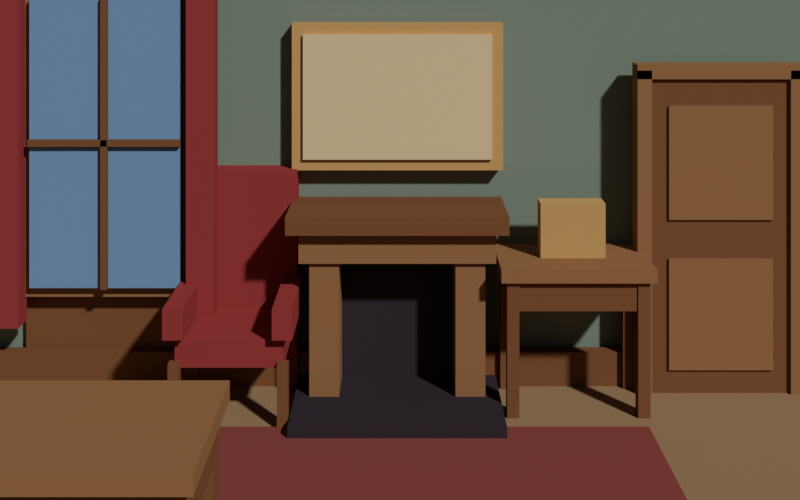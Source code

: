 # Source: 221b-camera.blend  (saved by Blender 4.5.92; exported with 4.5.12 LTS)
import bpy
from mathutils import Matrix  # noqa: F401  (used for matrix-valued properties, if any)

bpy.ops.wm.read_factory_settings(use_empty=True)
scene = bpy.context.scene
scene.name = 'Scene'

# ---- collections
col_collection = bpy.data.collections.new('Collection'); scene.collection.children.link(col_collection)

# ---- materials (node trees are filled in below, after node groups)
mat_wall = bpy.data.materials.new('wall')
mat_wall.diffuse_color = (0.19, 0.24, 0.19, 1.0)
mat_floor = bpy.data.materials.new('floor')
mat_floor.diffuse_color = (0.3, 0.19, 0.1, 1.0)
mat_wood = bpy.data.materials.new('wood')
mat_wood.diffuse_color = (0.19, 0.078, 0.032, 1.0)
mat_trim = bpy.data.materials.new('trim')
mat_trim.diffuse_color = (0.29, 0.14, 0.058, 1.0)
mat_blue = bpy.data.materials.new('blue')
mat_blue.diffuse_color = (0.17, 0.3, 0.48, 1.0)
mat_velvet = bpy.data.materials.new('velvet')
mat_velvet.diffuse_color = (0.29, 0.042, 0.039, 1.0)
mat_dark = bpy.data.materials.new('dark')
mat_dark.diffuse_color = (0.032, 0.024, 0.03, 1.0)
mat_gold = bpy.data.materials.new('gold')
mat_gold.diffuse_color = (0.53, 0.32, 0.12, 1.0)
mat_paper = bpy.data.materials.new('paper')
mat_paper.diffuse_color = (0.64, 0.52, 0.32, 1.0)
mat_rug = bpy.data.materials.new('rug')
mat_rug.diffuse_color = (0.23, 0.054, 0.045, 1.0)
mat_body = bpy.data.materials.new('body')
mat_body.diffuse_color = (0.15, 0.22, 0.32, 1.0)

# ---- material node trees

# ---- world
world_world = bpy.data.worlds.new('World'); scene.world = world_world
world_world.use_nodes = True; world_world.node_tree.nodes.clear()
_N = world_world.node_tree.nodes; _L = world_world.node_tree.links
n0 = _N.new('ShaderNodeOutputWorld'); n0.name = 'World Output'; n0.location = (200, 100)
n1 = _N.new('ShaderNodeBackground'); n1.name = 'Background'; n1.location = (-200, 100)
n1.inputs[0].default_value = (0.05088, 0.05088, 0.05088, 1.0)
_L.new(n1.outputs[0], n0.inputs[0])
n0.is_active_output = True
world_world.color = (0.08, 0.08, 0.08)
world_world.sun_shadow_jitter_overblur = 0.0

# ---- cameras
cam_level_camera___zero_scene_yaw_pitch_roll = bpy.data.cameras.new('Level camera - zero scene yaw pitch roll')
cam_level_camera___zero_scene_yaw_pitch_roll.sensor_fit = 'HORIZONTAL'
cam_level_camera___zero_scene_yaw_pitch_roll.lens = 45.0
cam_level_camera___zero_scene_yaw_pitch_roll.shift_y = -0.375

# ---- meshes
me_cube_001 = bpy.data.meshes.new('Cube.001')
me_cube_001.from_pydata([(-3.0, -0.08, -1.6), (-3.0, -0.08, 1.6), (-3.0, 0.08, -1.6), (-3.0, 0.08, 1.6), (3.0, -0.08, -1.6), (3.0, -0.08, 1.6), (3.0, 0.08, -1.6), (3.0, 0.08, 1.6)], [], [(0, 1, 3, 2), (2, 3, 7, 6), (6, 7, 5, 4), (4, 5, 1, 0), (2, 6, 4, 0), (7, 3, 1, 5)])
_uv = me_cube_001.uv_layers.new(name='UVMap')
_uv.uv.foreach_set('vector', [0.375, 0.0, 0.625, 0.0, 0.625, 0.25, 0.375, 0.25, 0.375, 0.25, 0.625, 0.25, 0.625, 0.5, 0.375, 0.5, 0.375, 0.5, 0.625, 0.5, 0.625, 0.75, 0.375, 0.75, 0.375, 0.75, 0.625, 0.75, 0.625, 1.0, 0.375, 1.0, 0.125, 0.5, 0.375, 0.5, 0.375, 0.75, 0.125, 0.75, 0.625, 0.5, 0.875, 0.5, 0.875, 0.75, 0.625, 0.75])
me_cube_001.materials.append(mat_wall)
me_cube_001.update()
me_cube_002 = bpy.data.meshes.new('Cube.002')
me_cube_002.from_pydata([(-5.0, -5.0, -0.07), (-5.0, -5.0, 0.07), (-5.0, 5.0, -0.07), (-5.0, 5.0, 0.07), (5.0, -5.0, -0.07), (5.0, -5.0, 0.07), (5.0, 5.0, -0.07), (5.0, 5.0, 0.07)], [], [(0, 1, 3, 2), (2, 3, 7, 6), (6, 7, 5, 4), (4, 5, 1, 0), (2, 6, 4, 0), (7, 3, 1, 5)])
_uv = me_cube_002.uv_layers.new(name='UVMap')
_uv.uv.foreach_set('vector', [0.375, 0.0, 0.625, 0.0, 0.625, 0.25, 0.375, 0.25, 0.375, 0.25, 0.625, 0.25, 0.625, 0.5, 0.375, 0.5, 0.375, 0.5, 0.625, 0.5, 0.625, 0.75, 0.375, 0.75, 0.375, 0.75, 0.625, 0.75, 0.625, 1.0, 0.375, 1.0, 0.125, 0.5, 0.375, 0.5, 0.375, 0.75, 0.125, 0.75, 0.625, 0.5, 0.875, 0.5, 0.875, 0.75, 0.625, 0.75])
me_cube_002.materials.append(mat_floor)
me_cube_002.update()
me_cube_003 = bpy.data.meshes.new('Cube.003')
me_cube_003.from_pydata([(-3.0, -0.045, -0.12), (-3.0, -0.045, 0.12), (-3.0, 0.045, -0.12), (-3.0, 0.045, 0.12), (3.0, -0.045, -0.12), (3.0, -0.045, 0.12), (3.0, 0.045, -0.12), (3.0, 0.045, 0.12)], [], [(0, 1, 3, 2), (2, 3, 7, 6), (6, 7, 5, 4), (4, 5, 1, 0), (2, 6, 4, 0), (7, 3, 1, 5)])
_uv = me_cube_003.uv_layers.new(name='UVMap')
_uv.uv.foreach_set('vector', [0.375, 0.0, 0.625, 0.0, 0.625, 0.25, 0.375, 0.25, 0.375, 0.25, 0.625, 0.25, 0.625, 0.5, 0.375, 0.5, 0.375, 0.5, 0.625, 0.5, 0.625, 0.75, 0.375, 0.75, 0.375, 0.75, 0.625, 0.75, 0.625, 1.0, 0.375, 1.0, 0.125, 0.5, 0.375, 0.5, 0.375, 0.75, 0.125, 0.75, 0.625, 0.5, 0.875, 0.5, 0.875, 0.75, 0.625, 0.75])
me_cube_003.materials.append(mat_wood)
me_cube_003.update()
me_cube_004 = bpy.data.meshes.new('Cube.004')
me_cube_004.from_pydata([(-3.0, -0.05, -0.03), (-3.0, -0.05, 0.03), (-3.0, 0.05, -0.03), (-3.0, 0.05, 0.03), (3.0, -0.05, -0.03), (3.0, -0.05, 0.03), (3.0, 0.05, -0.03), (3.0, 0.05, 0.03)], [], [(0, 1, 3, 2), (2, 3, 7, 6), (6, 7, 5, 4), (4, 5, 1, 0), (2, 6, 4, 0), (7, 3, 1, 5)])
_uv = me_cube_004.uv_layers.new(name='UVMap')
_uv.uv.foreach_set('vector', [0.375, 0.0, 0.625, 0.0, 0.625, 0.25, 0.375, 0.25, 0.375, 0.25, 0.625, 0.25, 0.625, 0.5, 0.375, 0.5, 0.375, 0.5, 0.625, 0.5, 0.625, 0.75, 0.375, 0.75, 0.375, 0.75, 0.625, 0.75, 0.625, 1.0, 0.375, 1.0, 0.125, 0.5, 0.375, 0.5, 0.375, 0.75, 0.125, 0.75, 0.625, 0.5, 0.875, 0.5, 0.875, 0.75, 0.625, 0.75])
me_cube_004.materials.append(mat_trim)
me_cube_004.update()
me_cube_005 = bpy.data.meshes.new('Cube.005')
me_cube_005.from_pydata([(-0.605, -0.08, -1.09), (-0.605, -0.08, 1.09), (-0.605, 0.08, -1.09), (-0.605, 0.08, 1.09), (0.605, -0.08, -1.09), (0.605, -0.08, 1.09), (0.605, 0.08, -1.09), (0.605, 0.08, 1.09)], [], [(0, 1, 3, 2), (2, 3, 7, 6), (6, 7, 5, 4), (4, 5, 1, 0), (2, 6, 4, 0), (7, 3, 1, 5)])
_uv = me_cube_005.uv_layers.new(name='UVMap')
_uv.uv.foreach_set('vector', [0.375, 0.0, 0.625, 0.0, 0.625, 0.25, 0.375, 0.25, 0.375, 0.25, 0.625, 0.25, 0.625, 0.5, 0.375, 0.5, 0.375, 0.5, 0.625, 0.5, 0.625, 0.75, 0.375, 0.75, 0.375, 0.75, 0.625, 0.75, 0.625, 1.0, 0.375, 1.0, 0.125, 0.5, 0.375, 0.5, 0.375, 0.75, 0.125, 0.75, 0.625, 0.5, 0.875, 0.5, 0.875, 0.75, 0.625, 0.75])
me_cube_005.materials.append(mat_trim)
me_cube_005.update()
me_cube_006 = bpy.data.meshes.new('Cube.006')
me_cube_006.from_pydata([(-0.525, -0.03, -1.01), (-0.525, -0.03, 1.01), (-0.525, 0.03, -1.01), (-0.525, 0.03, 1.01), (0.525, -0.03, -1.01), (0.525, -0.03, 1.01), (0.525, 0.03, -1.01), (0.525, 0.03, 1.01)], [], [(0, 1, 3, 2), (2, 3, 7, 6), (6, 7, 5, 4), (4, 5, 1, 0), (2, 6, 4, 0), (7, 3, 1, 5)])
_uv = me_cube_006.uv_layers.new(name='UVMap')
_uv.uv.foreach_set('vector', [0.375, 0.0, 0.625, 0.0, 0.625, 0.25, 0.375, 0.25, 0.375, 0.25, 0.625, 0.25, 0.625, 0.5, 0.375, 0.5, 0.375, 0.5, 0.625, 0.5, 0.625, 0.75, 0.375, 0.75, 0.375, 0.75, 0.625, 0.75, 0.625, 1.0, 0.375, 1.0, 0.125, 0.5, 0.375, 0.5, 0.375, 0.75, 0.125, 0.75, 0.625, 0.5, 0.875, 0.5, 0.875, 0.75, 0.625, 0.75])
me_cube_006.materials.append(mat_blue)
me_cube_006.update()
me_cube_007 = bpy.data.meshes.new('Cube.007')
me_cube_007.from_pydata([(-0.0225, -0.0175, -1.01), (-0.0225, -0.0175, 1.01), (-0.0225, 0.0175, -1.01), (-0.0225, 0.0175, 1.01), (0.0225, -0.0175, -1.01), (0.0225, -0.0175, 1.01), (0.0225, 0.0175, -1.01), (0.0225, 0.0175, 1.01)], [], [(0, 1, 3, 2), (2, 3, 7, 6), (6, 7, 5, 4), (4, 5, 1, 0), (2, 6, 4, 0), (7, 3, 1, 5)])
_uv = me_cube_007.uv_layers.new(name='UVMap')
_uv.uv.foreach_set('vector', [0.375, 0.0, 0.625, 0.0, 0.625, 0.25, 0.375, 0.25, 0.375, 0.25, 0.625, 0.25, 0.625, 0.5, 0.375, 0.5, 0.375, 0.5, 0.625, 0.5, 0.625, 0.75, 0.375, 0.75, 0.375, 0.75, 0.625, 0.75, 0.625, 1.0, 0.375, 1.0, 0.125, 0.5, 0.375, 0.5, 0.375, 0.75, 0.125, 0.75, 0.625, 0.5, 0.875, 0.5, 0.875, 0.75, 0.625, 0.75])
me_cube_007.materials.append(mat_wood)
me_cube_007.update()
me_cube_008 = bpy.data.meshes.new('Cube.008')
me_cube_008.from_pydata([(-0.525, -0.0175, -0.0225), (-0.525, -0.0175, 0.0225), (-0.525, 0.0175, -0.0225), (-0.525, 0.0175, 0.0225), (0.525, -0.0175, -0.0225), (0.525, -0.0175, 0.0225), (0.525, 0.0175, -0.0225), (0.525, 0.0175, 0.0225)], [], [(0, 1, 3, 2), (2, 3, 7, 6), (6, 7, 5, 4), (4, 5, 1, 0), (2, 6, 4, 0), (7, 3, 1, 5)])
_uv = me_cube_008.uv_layers.new(name='UVMap')
_uv.uv.foreach_set('vector', [0.375, 0.0, 0.625, 0.0, 0.625, 0.25, 0.375, 0.25, 0.375, 0.25, 0.625, 0.25, 0.625, 0.5, 0.375, 0.5, 0.375, 0.5, 0.625, 0.5, 0.625, 0.75, 0.375, 0.75, 0.375, 0.75, 0.625, 0.75, 0.625, 1.0, 0.375, 1.0, 0.125, 0.5, 0.375, 0.5, 0.375, 0.75, 0.125, 0.75, 0.625, 0.5, 0.875, 0.5, 0.875, 0.75, 0.625, 0.75])
me_cube_008.materials.append(mat_wood)
me_cube_008.update()
me_cube_009 = bpy.data.meshes.new('Cube.009')
me_cube_009.from_pydata([(-0.095, -0.08, -1.225), (-0.095, -0.08, 1.225), (-0.095, 0.08, -1.225), (-0.095, 0.08, 1.225), (0.095, -0.08, -1.225), (0.095, -0.08, 1.225), (0.095, 0.08, -1.225), (0.095, 0.08, 1.225)], [], [(0, 1, 3, 2), (2, 3, 7, 6), (6, 7, 5, 4), (4, 5, 1, 0), (2, 6, 4, 0), (7, 3, 1, 5)])
_uv = me_cube_009.uv_layers.new(name='UVMap')
_uv.uv.foreach_set('vector', [0.375, 0.0, 0.625, 0.0, 0.625, 0.25, 0.375, 0.25, 0.375, 0.25, 0.625, 0.25, 0.625, 0.5, 0.375, 0.5, 0.375, 0.5, 0.625, 0.5, 0.625, 0.75, 0.375, 0.75, 0.375, 0.75, 0.625, 0.75, 0.625, 1.0, 0.375, 1.0, 0.125, 0.5, 0.375, 0.5, 0.375, 0.75, 0.125, 0.75, 0.625, 0.5, 0.875, 0.5, 0.875, 0.75, 0.625, 0.75])
me_cube_009.materials.append(mat_velvet)
me_cube_009.update()
me_cube_010 = bpy.data.meshes.new('Cube.010')
me_cube_010.from_pydata([(-0.095, -0.08, -1.225), (-0.095, -0.08, 1.225), (-0.095, 0.08, -1.225), (-0.095, 0.08, 1.225), (0.095, -0.08, -1.225), (0.095, -0.08, 1.225), (0.095, 0.08, -1.225), (0.095, 0.08, 1.225)], [], [(0, 1, 3, 2), (2, 3, 7, 6), (6, 7, 5, 4), (4, 5, 1, 0), (2, 6, 4, 0), (7, 3, 1, 5)])
_uv = me_cube_010.uv_layers.new(name='UVMap')
_uv.uv.foreach_set('vector', [0.375, 0.0, 0.625, 0.0, 0.625, 0.25, 0.375, 0.25, 0.375, 0.25, 0.625, 0.25, 0.625, 0.5, 0.375, 0.5, 0.375, 0.5, 0.625, 0.5, 0.625, 0.75, 0.375, 0.75, 0.375, 0.75, 0.625, 0.75, 0.625, 1.0, 0.375, 1.0, 0.125, 0.5, 0.375, 0.5, 0.375, 0.75, 0.125, 0.75, 0.625, 0.5, 0.875, 0.5, 0.875, 0.75, 0.625, 0.75])
me_cube_010.materials.append(mat_velvet)
me_cube_010.update()
me_cube_011 = bpy.data.meshes.new('Cube.011')
me_cube_011.from_pydata([(-0.595, -0.175, -0.34), (-0.595, -0.175, 0.34), (-0.595, 0.175, -0.34), (-0.595, 0.175, 0.34), (0.595, -0.175, -0.34), (0.595, -0.175, 0.34), (0.595, 0.175, -0.34), (0.595, 0.175, 0.34)], [], [(0, 1, 3, 2), (2, 3, 7, 6), (6, 7, 5, 4), (4, 5, 1, 0), (2, 6, 4, 0), (7, 3, 1, 5)])
_uv = me_cube_011.uv_layers.new(name='UVMap')
_uv.uv.foreach_set('vector', [0.375, 0.0, 0.625, 0.0, 0.625, 0.25, 0.375, 0.25, 0.375, 0.25, 0.625, 0.25, 0.625, 0.5, 0.375, 0.5, 0.375, 0.5, 0.625, 0.5, 0.625, 0.75, 0.375, 0.75, 0.375, 0.75, 0.625, 0.75, 0.625, 1.0, 0.375, 1.0, 0.125, 0.5, 0.375, 0.5, 0.375, 0.75, 0.125, 0.75, 0.625, 0.5, 0.875, 0.5, 0.875, 0.75, 0.625, 0.75])
me_cube_011.materials.append(mat_wood)
me_cube_011.update()
me_cube_012 = bpy.data.meshes.new('Cube.012')
me_cube_012.from_pydata([(-0.1, -0.2, -0.52), (-0.1, -0.2, 0.52), (-0.1, 0.2, -0.52), (-0.1, 0.2, 0.52), (0.1, -0.2, -0.52), (0.1, -0.2, 0.52), (0.1, 0.2, -0.52), (0.1, 0.2, 0.52)], [], [(0, 1, 3, 2), (2, 3, 7, 6), (6, 7, 5, 4), (4, 5, 1, 0), (2, 6, 4, 0), (7, 3, 1, 5)])
_uv = me_cube_012.uv_layers.new(name='UVMap')
_uv.uv.foreach_set('vector', [0.375, 0.0, 0.625, 0.0, 0.625, 0.25, 0.375, 0.25, 0.375, 0.25, 0.625, 0.25, 0.625, 0.5, 0.375, 0.5, 0.375, 0.5, 0.625, 0.5, 0.625, 0.75, 0.375, 0.75, 0.375, 0.75, 0.625, 0.75, 0.625, 1.0, 0.375, 1.0, 0.125, 0.5, 0.375, 0.5, 0.375, 0.75, 0.125, 0.75, 0.625, 0.5, 0.875, 0.5, 0.875, 0.75, 0.625, 0.75])
me_cube_012.materials.append(mat_trim)
me_cube_012.update()
me_cube_013 = bpy.data.meshes.new('Cube.013')
me_cube_013.from_pydata([(-0.1, -0.2, -0.52), (-0.1, -0.2, 0.52), (-0.1, 0.2, -0.52), (-0.1, 0.2, 0.52), (0.1, -0.2, -0.52), (0.1, -0.2, 0.52), (0.1, 0.2, -0.52), (0.1, 0.2, 0.52)], [], [(0, 1, 3, 2), (2, 3, 7, 6), (6, 7, 5, 4), (4, 5, 1, 0), (2, 6, 4, 0), (7, 3, 1, 5)])
_uv = me_cube_013.uv_layers.new(name='UVMap')
_uv.uv.foreach_set('vector', [0.375, 0.0, 0.625, 0.0, 0.625, 0.25, 0.375, 0.25, 0.375, 0.25, 0.625, 0.25, 0.625, 0.5, 0.375, 0.5, 0.375, 0.5, 0.625, 0.5, 0.625, 0.75, 0.375, 0.75, 0.375, 0.75, 0.625, 0.75, 0.625, 1.0, 0.375, 1.0, 0.125, 0.5, 0.375, 0.5, 0.375, 0.75, 0.125, 0.75, 0.625, 0.5, 0.875, 0.5, 0.875, 0.75, 0.625, 0.75])
me_cube_013.materials.append(mat_trim)
me_cube_013.update()
me_cube_014 = bpy.data.meshes.new('Cube.014')
me_cube_014.from_pydata([(-0.66, -0.23, -0.1), (-0.66, -0.23, 0.1), (-0.66, 0.23, -0.1), (-0.66, 0.23, 0.1), (0.66, -0.23, -0.1), (0.66, -0.23, 0.1), (0.66, 0.23, -0.1), (0.66, 0.23, 0.1)], [], [(0, 1, 3, 2), (2, 3, 7, 6), (6, 7, 5, 4), (4, 5, 1, 0), (2, 6, 4, 0), (7, 3, 1, 5)])
_uv = me_cube_014.uv_layers.new(name='UVMap')
_uv.uv.foreach_set('vector', [0.375, 0.0, 0.625, 0.0, 0.625, 0.25, 0.375, 0.25, 0.375, 0.25, 0.625, 0.25, 0.625, 0.5, 0.375, 0.5, 0.375, 0.5, 0.625, 0.5, 0.625, 0.75, 0.375, 0.75, 0.375, 0.75, 0.625, 0.75, 0.625, 1.0, 0.375, 1.0, 0.125, 0.5, 0.375, 0.5, 0.375, 0.75, 0.125, 0.75, 0.625, 0.5, 0.875, 0.5, 0.875, 0.75, 0.625, 0.75])
me_cube_014.materials.append(mat_trim)
me_cube_014.update()
me_cube_015 = bpy.data.meshes.new('Cube.015')
me_cube_015.from_pydata([(-0.74, -0.28, -0.06), (-0.74, -0.28, 0.06), (-0.74, 0.28, -0.06), (-0.74, 0.28, 0.06), (0.74, -0.28, -0.06), (0.74, -0.28, 0.06), (0.74, 0.28, -0.06), (0.74, 0.28, 0.06)], [], [(0, 1, 3, 2), (2, 3, 7, 6), (6, 7, 5, 4), (4, 5, 1, 0), (2, 6, 4, 0), (7, 3, 1, 5)])
_uv = me_cube_015.uv_layers.new(name='UVMap')
_uv.uv.foreach_set('vector', [0.375, 0.0, 0.625, 0.0, 0.625, 0.25, 0.375, 0.25, 0.375, 0.25, 0.625, 0.25, 0.625, 0.5, 0.375, 0.5, 0.375, 0.5, 0.625, 0.5, 0.625, 0.75, 0.375, 0.75, 0.375, 0.75, 0.625, 0.75, 0.625, 1.0, 0.375, 1.0, 0.125, 0.5, 0.375, 0.5, 0.375, 0.75, 0.125, 0.75, 0.625, 0.5, 0.875, 0.5, 0.875, 0.75, 0.625, 0.75])
me_cube_015.materials.append(mat_wood)
me_cube_015.update()
me_cube_016 = bpy.data.meshes.new('Cube.016')
me_cube_016.from_pydata([(-0.41, -0.01, -0.47), (-0.41, -0.01, 0.47), (-0.41, 0.01, -0.47), (-0.41, 0.01, 0.47), (0.41, -0.01, -0.47), (0.41, -0.01, 0.47), (0.41, 0.01, -0.47), (0.41, 0.01, 0.47)], [], [(0, 1, 3, 2), (2, 3, 7, 6), (6, 7, 5, 4), (4, 5, 1, 0), (2, 6, 4, 0), (7, 3, 1, 5)])
_uv = me_cube_016.uv_layers.new(name='UVMap')
_uv.uv.foreach_set('vector', [0.375, 0.0, 0.625, 0.0, 0.625, 0.25, 0.375, 0.25, 0.375, 0.25, 0.625, 0.25, 0.625, 0.5, 0.375, 0.5, 0.375, 0.5, 0.625, 0.5, 0.625, 0.75, 0.375, 0.75, 0.375, 0.75, 0.625, 0.75, 0.625, 1.0, 0.375, 1.0, 0.125, 0.5, 0.375, 0.5, 0.375, 0.75, 0.125, 0.75, 0.625, 0.5, 0.875, 0.5, 0.875, 0.75, 0.625, 0.75])
me_cube_016.materials.append(mat_dark)
me_cube_016.update()
me_cube_017 = bpy.data.meshes.new('Cube.017')
me_cube_017.from_pydata([(-0.69, -0.41, -0.04), (-0.69, -0.41, 0.04), (-0.69, 0.41, -0.04), (-0.69, 0.41, 0.04), (0.69, -0.41, -0.04), (0.69, -0.41, 0.04), (0.69, 0.41, -0.04), (0.69, 0.41, 0.04)], [], [(0, 1, 3, 2), (2, 3, 7, 6), (6, 7, 5, 4), (4, 5, 1, 0), (2, 6, 4, 0), (7, 3, 1, 5)])
_uv = me_cube_017.uv_layers.new(name='UVMap')
_uv.uv.foreach_set('vector', [0.375, 0.0, 0.625, 0.0, 0.625, 0.25, 0.375, 0.25, 0.375, 0.25, 0.625, 0.25, 0.625, 0.5, 0.375, 0.5, 0.375, 0.5, 0.625, 0.5, 0.625, 0.75, 0.375, 0.75, 0.375, 0.75, 0.625, 0.75, 0.625, 1.0, 0.375, 1.0, 0.125, 0.5, 0.375, 0.5, 0.375, 0.75, 0.125, 0.75, 0.625, 0.5, 0.875, 0.5, 0.875, 0.75, 0.625, 0.75])
me_cube_017.materials.append(mat_dark)
me_cube_017.update()
me_cube_018 = bpy.data.meshes.new('Cube.018')
me_cube_018.from_pydata([(-0.745, -0.05, -0.52), (-0.745, -0.05, 0.52), (-0.745, 0.05, -0.52), (-0.745, 0.05, 0.52), (0.745, -0.05, -0.52), (0.745, -0.05, 0.52), (0.745, 0.05, -0.52), (0.745, 0.05, 0.52)], [], [(0, 1, 3, 2), (2, 3, 7, 6), (6, 7, 5, 4), (4, 5, 1, 0), (2, 6, 4, 0), (7, 3, 1, 5)])
_uv = me_cube_018.uv_layers.new(name='UVMap')
_uv.uv.foreach_set('vector', [0.375, 0.0, 0.625, 0.0, 0.625, 0.25, 0.375, 0.25, 0.375, 0.25, 0.625, 0.25, 0.625, 0.5, 0.375, 0.5, 0.375, 0.5, 0.625, 0.5, 0.625, 0.75, 0.375, 0.75, 0.375, 0.75, 0.625, 0.75, 0.625, 1.0, 0.375, 1.0, 0.125, 0.5, 0.375, 0.5, 0.375, 0.75, 0.125, 0.75, 0.625, 0.5, 0.875, 0.5, 0.875, 0.75, 0.625, 0.75])
me_cube_018.materials.append(mat_gold)
me_cube_018.update()
me_cube_019 = bpy.data.meshes.new('Cube.019')
me_cube_019.from_pydata([(-0.665, -0.015, -0.44), (-0.665, -0.015, 0.44), (-0.665, 0.015, -0.44), (-0.665, 0.015, 0.44), (0.665, -0.015, -0.44), (0.665, -0.015, 0.44), (0.665, 0.015, -0.44), (0.665, 0.015, 0.44)], [], [(0, 1, 3, 2), (2, 3, 7, 6), (6, 7, 5, 4), (4, 5, 1, 0), (2, 6, 4, 0), (7, 3, 1, 5)])
_uv = me_cube_019.uv_layers.new(name='UVMap')
_uv.uv.foreach_set('vector', [0.375, 0.0, 0.625, 0.0, 0.625, 0.25, 0.375, 0.25, 0.375, 0.25, 0.625, 0.25, 0.625, 0.5, 0.375, 0.5, 0.375, 0.5, 0.625, 0.5, 0.625, 0.75, 0.375, 0.75, 0.375, 0.75, 0.625, 0.75, 0.625, 1.0, 0.375, 1.0, 0.125, 0.5, 0.375, 0.5, 0.375, 0.75, 0.125, 0.75, 0.625, 0.5, 0.875, 0.5, 0.875, 0.75, 0.625, 0.75])
me_cube_019.materials.append(mat_paper)
me_cube_019.update()
me_cube_020 = bpy.data.meshes.new('Cube.020')
me_cube_020.from_pydata([(-0.51, -0.29, -0.045), (-0.51, -0.29, 0.045), (-0.51, 0.29, -0.045), (-0.51, 0.29, 0.045), (0.51, -0.29, -0.045), (0.51, -0.29, 0.045), (0.51, 0.29, -0.045), (0.51, 0.29, 0.045)], [], [(0, 1, 3, 2), (2, 3, 7, 6), (6, 7, 5, 4), (4, 5, 1, 0), (2, 6, 4, 0), (7, 3, 1, 5)])
_uv = me_cube_020.uv_layers.new(name='UVMap')
_uv.uv.foreach_set('vector', [0.375, 0.0, 0.625, 0.0, 0.625, 0.25, 0.375, 0.25, 0.375, 0.25, 0.625, 0.25, 0.625, 0.5, 0.375, 0.5, 0.375, 0.5, 0.625, 0.5, 0.625, 0.75, 0.375, 0.75, 0.375, 0.75, 0.625, 0.75, 0.625, 1.0, 0.375, 1.0, 0.125, 0.5, 0.375, 0.5, 0.375, 0.75, 0.125, 0.75, 0.625, 0.5, 0.875, 0.5, 0.875, 0.75, 0.625, 0.75])
me_cube_020.materials.append(mat_trim)
me_cube_020.update()
me_cube_021 = bpy.data.meshes.new('Cube.021')
me_cube_021.from_pydata([(-0.04, -0.04, -0.45), (-0.04, -0.04, 0.45), (-0.04, 0.04, -0.45), (-0.04, 0.04, 0.45), (0.04, -0.04, -0.45), (0.04, -0.04, 0.45), (0.04, 0.04, -0.45), (0.04, 0.04, 0.45)], [], [(0, 1, 3, 2), (2, 3, 7, 6), (6, 7, 5, 4), (4, 5, 1, 0), (2, 6, 4, 0), (7, 3, 1, 5)])
_uv = me_cube_021.uv_layers.new(name='UVMap')
_uv.uv.foreach_set('vector', [0.375, 0.0, 0.625, 0.0, 0.625, 0.25, 0.375, 0.25, 0.375, 0.25, 0.625, 0.25, 0.625, 0.5, 0.375, 0.5, 0.375, 0.5, 0.625, 0.5, 0.625, 0.75, 0.375, 0.75, 0.375, 0.75, 0.625, 0.75, 0.625, 1.0, 0.375, 1.0, 0.125, 0.5, 0.375, 0.5, 0.375, 0.75, 0.125, 0.75, 0.625, 0.5, 0.875, 0.5, 0.875, 0.75, 0.625, 0.75])
me_cube_021.materials.append(mat_wood)
me_cube_021.update()
me_cube_022 = bpy.data.meshes.new('Cube.022')
me_cube_022.from_pydata([(-0.04, -0.04, -0.45), (-0.04, -0.04, 0.45), (-0.04, 0.04, -0.45), (-0.04, 0.04, 0.45), (0.04, -0.04, -0.45), (0.04, -0.04, 0.45), (0.04, 0.04, -0.45), (0.04, 0.04, 0.45)], [], [(0, 1, 3, 2), (2, 3, 7, 6), (6, 7, 5, 4), (4, 5, 1, 0), (2, 6, 4, 0), (7, 3, 1, 5)])
_uv = me_cube_022.uv_layers.new(name='UVMap')
_uv.uv.foreach_set('vector', [0.375, 0.0, 0.625, 0.0, 0.625, 0.25, 0.375, 0.25, 0.375, 0.25, 0.625, 0.25, 0.625, 0.5, 0.375, 0.5, 0.375, 0.5, 0.625, 0.5, 0.625, 0.75, 0.375, 0.75, 0.375, 0.75, 0.625, 0.75, 0.625, 1.0, 0.375, 1.0, 0.125, 0.5, 0.375, 0.5, 0.375, 0.75, 0.125, 0.75, 0.625, 0.5, 0.875, 0.5, 0.875, 0.75, 0.625, 0.75])
me_cube_022.materials.append(mat_wood)
me_cube_022.update()
me_cube_023 = bpy.data.meshes.new('Cube.023')
me_cube_023.from_pydata([(-0.04, -0.04, -0.45), (-0.04, -0.04, 0.45), (-0.04, 0.04, -0.45), (-0.04, 0.04, 0.45), (0.04, -0.04, -0.45), (0.04, -0.04, 0.45), (0.04, 0.04, -0.45), (0.04, 0.04, 0.45)], [], [(0, 1, 3, 2), (2, 3, 7, 6), (6, 7, 5, 4), (4, 5, 1, 0), (2, 6, 4, 0), (7, 3, 1, 5)])
_uv = me_cube_023.uv_layers.new(name='UVMap')
_uv.uv.foreach_set('vector', [0.375, 0.0, 0.625, 0.0, 0.625, 0.25, 0.375, 0.25, 0.375, 0.25, 0.625, 0.25, 0.625, 0.5, 0.375, 0.5, 0.375, 0.5, 0.625, 0.5, 0.625, 0.75, 0.375, 0.75, 0.375, 0.75, 0.625, 0.75, 0.625, 1.0, 0.375, 1.0, 0.125, 0.5, 0.375, 0.5, 0.375, 0.75, 0.125, 0.75, 0.625, 0.5, 0.875, 0.5, 0.875, 0.75, 0.625, 0.75])
me_cube_023.materials.append(mat_wood)
me_cube_023.update()
me_cube_024 = bpy.data.meshes.new('Cube.024')
me_cube_024.from_pydata([(-0.04, -0.04, -0.45), (-0.04, -0.04, 0.45), (-0.04, 0.04, -0.45), (-0.04, 0.04, 0.45), (0.04, -0.04, -0.45), (0.04, -0.04, 0.45), (0.04, 0.04, -0.45), (0.04, 0.04, 0.45)], [], [(0, 1, 3, 2), (2, 3, 7, 6), (6, 7, 5, 4), (4, 5, 1, 0), (2, 6, 4, 0), (7, 3, 1, 5)])
_uv = me_cube_024.uv_layers.new(name='UVMap')
_uv.uv.foreach_set('vector', [0.375, 0.0, 0.625, 0.0, 0.625, 0.25, 0.375, 0.25, 0.375, 0.25, 0.625, 0.25, 0.625, 0.5, 0.375, 0.5, 0.375, 0.5, 0.625, 0.5, 0.625, 0.75, 0.375, 0.75, 0.375, 0.75, 0.625, 0.75, 0.625, 1.0, 0.375, 1.0, 0.125, 0.5, 0.375, 0.5, 0.375, 0.75, 0.125, 0.75, 0.625, 0.5, 0.875, 0.5, 0.875, 0.75, 0.625, 0.75])
me_cube_024.materials.append(mat_wood)
me_cube_024.update()
me_cube_025 = bpy.data.meshes.new('Cube.025')
me_cube_025.from_pydata([(-0.44, -0.2, -0.1), (-0.44, -0.2, 0.1), (-0.44, 0.2, -0.1), (-0.44, 0.2, 0.1), (0.44, -0.2, -0.1), (0.44, -0.2, 0.1), (0.44, 0.2, -0.1), (0.44, 0.2, 0.1)], [], [(0, 1, 3, 2), (2, 3, 7, 6), (6, 7, 5, 4), (4, 5, 1, 0), (2, 6, 4, 0), (7, 3, 1, 5)])
_uv = me_cube_025.uv_layers.new(name='UVMap')
_uv.uv.foreach_set('vector', [0.375, 0.0, 0.625, 0.0, 0.625, 0.25, 0.375, 0.25, 0.375, 0.25, 0.625, 0.25, 0.625, 0.5, 0.375, 0.5, 0.375, 0.5, 0.625, 0.5, 0.625, 0.75, 0.375, 0.75, 0.375, 0.75, 0.625, 0.75, 0.625, 1.0, 0.375, 1.0, 0.125, 0.5, 0.375, 0.5, 0.375, 0.75, 0.125, 0.75, 0.625, 0.5, 0.875, 0.5, 0.875, 0.75, 0.625, 0.75])
me_cube_025.materials.append(mat_wood)
me_cube_025.update()
me_cube_026 = bpy.data.meshes.new('Cube.026')
me_cube_026.from_pydata([(-0.22, -0.075, -0.185), (-0.22, -0.075, 0.185), (-0.22, 0.075, -0.185), (-0.22, 0.075, 0.185), (0.22, -0.075, -0.185), (0.22, -0.075, 0.185), (0.22, 0.075, -0.185), (0.22, 0.075, 0.185)], [], [(0, 1, 3, 2), (2, 3, 7, 6), (6, 7, 5, 4), (4, 5, 1, 0), (2, 6, 4, 0), (7, 3, 1, 5)])
_uv = me_cube_026.uv_layers.new(name='UVMap')
_uv.uv.foreach_set('vector', [0.375, 0.0, 0.625, 0.0, 0.625, 0.25, 0.375, 0.25, 0.375, 0.25, 0.625, 0.25, 0.625, 0.5, 0.375, 0.5, 0.375, 0.5, 0.625, 0.5, 0.625, 0.75, 0.375, 0.75, 0.375, 0.75, 0.625, 0.75, 0.625, 1.0, 0.375, 1.0, 0.125, 0.5, 0.375, 0.5, 0.375, 0.75, 0.125, 0.75, 0.625, 0.5, 0.875, 0.5, 0.875, 0.75, 0.625, 0.75])
me_cube_026.materials.append(mat_gold)
me_cube_026.update()
me_cube_027 = bpy.data.meshes.new('Cube.027')
me_cube_027.from_pydata([(-0.38, -0.085, -0.66), (-0.38, -0.085, 0.66), (-0.38, 0.085, -0.66), (-0.38, 0.085, 0.66), (0.38, -0.085, -0.66), (0.38, -0.085, 0.66), (0.38, 0.085, -0.66), (0.38, 0.085, 0.66)], [], [(0, 1, 3, 2), (2, 3, 7, 6), (6, 7, 5, 4), (4, 5, 1, 0), (2, 6, 4, 0), (7, 3, 1, 5)])
_uv = me_cube_027.uv_layers.new(name='UVMap')
_uv.uv.foreach_set('vector', [0.375, 0.0, 0.625, 0.0, 0.625, 0.25, 0.375, 0.25, 0.375, 0.25, 0.625, 0.25, 0.625, 0.5, 0.375, 0.5, 0.375, 0.5, 0.625, 0.5, 0.625, 0.75, 0.375, 0.75, 0.375, 0.75, 0.625, 0.75, 0.625, 1.0, 0.375, 1.0, 0.125, 0.5, 0.375, 0.5, 0.375, 0.75, 0.125, 0.75, 0.625, 0.5, 0.875, 0.5, 0.875, 0.75, 0.625, 0.75])
me_cube_027.materials.append(mat_velvet)
me_cube_027.update()
me_cube_028 = bpy.data.meshes.new('Cube.028')
me_cube_028.from_pydata([(-0.35, -0.33, -0.09), (-0.35, -0.33, 0.09), (-0.35, 0.33, -0.09), (-0.35, 0.33, 0.09), (0.35, -0.33, -0.09), (0.35, -0.33, 0.09), (0.35, 0.33, -0.09), (0.35, 0.33, 0.09)], [], [(0, 1, 3, 2), (2, 3, 7, 6), (6, 7, 5, 4), (4, 5, 1, 0), (2, 6, 4, 0), (7, 3, 1, 5)])
_uv = me_cube_028.uv_layers.new(name='UVMap')
_uv.uv.foreach_set('vector', [0.375, 0.0, 0.625, 0.0, 0.625, 0.25, 0.375, 0.25, 0.375, 0.25, 0.625, 0.25, 0.625, 0.5, 0.375, 0.5, 0.375, 0.5, 0.625, 0.5, 0.625, 0.75, 0.375, 0.75, 0.375, 0.75, 0.625, 0.75, 0.625, 1.0, 0.375, 1.0, 0.125, 0.5, 0.375, 0.5, 0.375, 0.75, 0.125, 0.75, 0.625, 0.5, 0.875, 0.5, 0.875, 0.75, 0.625, 0.75])
me_cube_028.materials.append(mat_velvet)
me_cube_028.update()
me_cube_029 = bpy.data.meshes.new('Cube.029')
me_cube_029.from_pydata([(-0.065, -0.355, -0.1), (-0.065, -0.355, 0.1), (-0.065, 0.355, -0.1), (-0.065, 0.355, 0.1), (0.065, -0.355, -0.1), (0.065, -0.355, 0.1), (0.065, 0.355, -0.1), (0.065, 0.355, 0.1)], [], [(0, 1, 3, 2), (2, 3, 7, 6), (6, 7, 5, 4), (4, 5, 1, 0), (2, 6, 4, 0), (7, 3, 1, 5)])
_uv = me_cube_029.uv_layers.new(name='UVMap')
_uv.uv.foreach_set('vector', [0.375, 0.0, 0.625, 0.0, 0.625, 0.25, 0.375, 0.25, 0.375, 0.25, 0.625, 0.25, 0.625, 0.5, 0.375, 0.5, 0.375, 0.5, 0.625, 0.5, 0.625, 0.75, 0.375, 0.75, 0.375, 0.75, 0.625, 0.75, 0.625, 1.0, 0.375, 1.0, 0.125, 0.5, 0.375, 0.5, 0.375, 0.75, 0.125, 0.75, 0.625, 0.5, 0.875, 0.5, 0.875, 0.75, 0.625, 0.75])
me_cube_029.materials.append(mat_velvet)
me_cube_029.update()
me_cube_030 = bpy.data.meshes.new('Cube.030')
me_cube_030.from_pydata([(-0.035, -0.035, -0.21), (-0.035, -0.035, 0.21), (-0.035, 0.035, -0.21), (-0.035, 0.035, 0.21), (0.035, -0.035, -0.21), (0.035, -0.035, 0.21), (0.035, 0.035, -0.21), (0.035, 0.035, 0.21)], [], [(0, 1, 3, 2), (2, 3, 7, 6), (6, 7, 5, 4), (4, 5, 1, 0), (2, 6, 4, 0), (7, 3, 1, 5)])
_uv = me_cube_030.uv_layers.new(name='UVMap')
_uv.uv.foreach_set('vector', [0.375, 0.0, 0.625, 0.0, 0.625, 0.25, 0.375, 0.25, 0.375, 0.25, 0.625, 0.25, 0.625, 0.5, 0.375, 0.5, 0.375, 0.5, 0.625, 0.5, 0.625, 0.75, 0.375, 0.75, 0.375, 0.75, 0.625, 0.75, 0.625, 1.0, 0.375, 1.0, 0.125, 0.5, 0.375, 0.5, 0.375, 0.75, 0.125, 0.75, 0.625, 0.5, 0.875, 0.5, 0.875, 0.75, 0.625, 0.75])
me_cube_030.materials.append(mat_wood)
me_cube_030.update()
me_cube_031 = bpy.data.meshes.new('Cube.031')
me_cube_031.from_pydata([(-0.035, -0.035, -0.21), (-0.035, -0.035, 0.21), (-0.035, 0.035, -0.21), (-0.035, 0.035, 0.21), (0.035, -0.035, -0.21), (0.035, -0.035, 0.21), (0.035, 0.035, -0.21), (0.035, 0.035, 0.21)], [], [(0, 1, 3, 2), (2, 3, 7, 6), (6, 7, 5, 4), (4, 5, 1, 0), (2, 6, 4, 0), (7, 3, 1, 5)])
_uv = me_cube_031.uv_layers.new(name='UVMap')
_uv.uv.foreach_set('vector', [0.375, 0.0, 0.625, 0.0, 0.625, 0.25, 0.375, 0.25, 0.375, 0.25, 0.625, 0.25, 0.625, 0.5, 0.375, 0.5, 0.375, 0.5, 0.625, 0.5, 0.625, 0.75, 0.375, 0.75, 0.375, 0.75, 0.625, 0.75, 0.625, 1.0, 0.375, 1.0, 0.125, 0.5, 0.375, 0.5, 0.375, 0.75, 0.125, 0.75, 0.625, 0.5, 0.875, 0.5, 0.875, 0.75, 0.625, 0.75])
me_cube_031.materials.append(mat_wood)
me_cube_031.update()
me_cube_032 = bpy.data.meshes.new('Cube.032')
me_cube_032.from_pydata([(-0.065, -0.355, -0.1), (-0.065, -0.355, 0.1), (-0.065, 0.355, -0.1), (-0.065, 0.355, 0.1), (0.065, -0.355, -0.1), (0.065, -0.355, 0.1), (0.065, 0.355, -0.1), (0.065, 0.355, 0.1)], [], [(0, 1, 3, 2), (2, 3, 7, 6), (6, 7, 5, 4), (4, 5, 1, 0), (2, 6, 4, 0), (7, 3, 1, 5)])
_uv = me_cube_032.uv_layers.new(name='UVMap')
_uv.uv.foreach_set('vector', [0.375, 0.0, 0.625, 0.0, 0.625, 0.25, 0.375, 0.25, 0.375, 0.25, 0.625, 0.25, 0.625, 0.5, 0.375, 0.5, 0.375, 0.5, 0.625, 0.5, 0.625, 0.75, 0.375, 0.75, 0.375, 0.75, 0.625, 0.75, 0.625, 1.0, 0.375, 1.0, 0.125, 0.5, 0.375, 0.5, 0.375, 0.75, 0.125, 0.75, 0.625, 0.5, 0.875, 0.5, 0.875, 0.75, 0.625, 0.75])
me_cube_032.materials.append(mat_velvet)
me_cube_032.update()
me_cube_033 = bpy.data.meshes.new('Cube.033')
me_cube_033.from_pydata([(-0.035, -0.035, -0.21), (-0.035, -0.035, 0.21), (-0.035, 0.035, -0.21), (-0.035, 0.035, 0.21), (0.035, -0.035, -0.21), (0.035, -0.035, 0.21), (0.035, 0.035, -0.21), (0.035, 0.035, 0.21)], [], [(0, 1, 3, 2), (2, 3, 7, 6), (6, 7, 5, 4), (4, 5, 1, 0), (2, 6, 4, 0), (7, 3, 1, 5)])
_uv = me_cube_033.uv_layers.new(name='UVMap')
_uv.uv.foreach_set('vector', [0.375, 0.0, 0.625, 0.0, 0.625, 0.25, 0.375, 0.25, 0.375, 0.25, 0.625, 0.25, 0.625, 0.5, 0.375, 0.5, 0.375, 0.5, 0.625, 0.5, 0.625, 0.75, 0.375, 0.75, 0.375, 0.75, 0.625, 0.75, 0.625, 1.0, 0.375, 1.0, 0.125, 0.5, 0.375, 0.5, 0.375, 0.75, 0.125, 0.75, 0.625, 0.5, 0.875, 0.5, 0.875, 0.75, 0.625, 0.75])
me_cube_033.materials.append(mat_wood)
me_cube_033.update()
me_cube_034 = bpy.data.meshes.new('Cube.034')
me_cube_034.from_pydata([(-0.035, -0.035, -0.21), (-0.035, -0.035, 0.21), (-0.035, 0.035, -0.21), (-0.035, 0.035, 0.21), (0.035, -0.035, -0.21), (0.035, -0.035, 0.21), (0.035, 0.035, -0.21), (0.035, 0.035, 0.21)], [], [(0, 1, 3, 2), (2, 3, 7, 6), (6, 7, 5, 4), (4, 5, 1, 0), (2, 6, 4, 0), (7, 3, 1, 5)])
_uv = me_cube_034.uv_layers.new(name='UVMap')
_uv.uv.foreach_set('vector', [0.375, 0.0, 0.625, 0.0, 0.625, 0.25, 0.375, 0.25, 0.375, 0.25, 0.625, 0.25, 0.625, 0.5, 0.375, 0.5, 0.375, 0.5, 0.625, 0.5, 0.625, 0.75, 0.375, 0.75, 0.375, 0.75, 0.625, 0.75, 0.625, 1.0, 0.375, 1.0, 0.125, 0.5, 0.375, 0.5, 0.375, 0.75, 0.125, 0.75, 0.625, 0.5, 0.875, 0.5, 0.875, 0.75, 0.625, 0.75])
me_cube_034.materials.append(mat_wood)
me_cube_034.update()
me_cube_035 = bpy.data.meshes.new('Cube.035')
me_cube_035.from_pydata([(-0.05, -0.08, -1.15), (-0.05, -0.08, 1.15), (-0.05, 0.08, -1.15), (-0.05, 0.08, 1.15), (0.05, -0.08, -1.15), (0.05, -0.08, 1.15), (0.05, 0.08, -1.15), (0.05, 0.08, 1.15)], [], [(0, 1, 3, 2), (2, 3, 7, 6), (6, 7, 5, 4), (4, 5, 1, 0), (2, 6, 4, 0), (7, 3, 1, 5)])
_uv = me_cube_035.uv_layers.new(name='UVMap')
_uv.uv.foreach_set('vector', [0.375, 0.0, 0.625, 0.0, 0.625, 0.25, 0.375, 0.25, 0.375, 0.25, 0.625, 0.25, 0.625, 0.5, 0.375, 0.5, 0.375, 0.5, 0.625, 0.5, 0.625, 0.75, 0.375, 0.75, 0.375, 0.75, 0.625, 0.75, 0.625, 1.0, 0.375, 1.0, 0.125, 0.5, 0.375, 0.5, 0.375, 0.75, 0.125, 0.75, 0.625, 0.5, 0.875, 0.5, 0.875, 0.75, 0.625, 0.75])
me_cube_035.materials.append(mat_trim)
me_cube_035.update()
me_cube_036 = bpy.data.meshes.new('Cube.036')
me_cube_036.from_pydata([(-0.05, -0.08, -1.15), (-0.05, -0.08, 1.15), (-0.05, 0.08, -1.15), (-0.05, 0.08, 1.15), (0.05, -0.08, -1.15), (0.05, -0.08, 1.15), (0.05, 0.08, -1.15), (0.05, 0.08, 1.15)], [], [(0, 1, 3, 2), (2, 3, 7, 6), (6, 7, 5, 4), (4, 5, 1, 0), (2, 6, 4, 0), (7, 3, 1, 5)])
_uv = me_cube_036.uv_layers.new(name='UVMap')
_uv.uv.foreach_set('vector', [0.375, 0.0, 0.625, 0.0, 0.625, 0.25, 0.375, 0.25, 0.375, 0.25, 0.625, 0.25, 0.625, 0.5, 0.375, 0.5, 0.375, 0.5, 0.625, 0.5, 0.625, 0.75, 0.375, 0.75, 0.375, 0.75, 0.625, 0.75, 0.625, 1.0, 0.375, 1.0, 0.125, 0.5, 0.375, 0.5, 0.375, 0.75, 0.125, 0.75, 0.625, 0.5, 0.875, 0.5, 0.875, 0.75, 0.625, 0.75])
me_cube_036.materials.append(mat_trim)
me_cube_036.update()
me_cube_037 = bpy.data.meshes.new('Cube.037')
me_cube_037.from_pydata([(-0.58, -0.08, -0.05), (-0.58, -0.08, 0.05), (-0.58, 0.08, -0.05), (-0.58, 0.08, 0.05), (0.58, -0.08, -0.05), (0.58, -0.08, 0.05), (0.58, 0.08, -0.05), (0.58, 0.08, 0.05)], [], [(0, 1, 3, 2), (2, 3, 7, 6), (6, 7, 5, 4), (4, 5, 1, 0), (2, 6, 4, 0), (7, 3, 1, 5)])
_uv = me_cube_037.uv_layers.new(name='UVMap')
_uv.uv.foreach_set('vector', [0.375, 0.0, 0.625, 0.0, 0.625, 0.25, 0.375, 0.25, 0.375, 0.25, 0.625, 0.25, 0.625, 0.5, 0.375, 0.5, 0.375, 0.5, 0.625, 0.5, 0.625, 0.75, 0.375, 0.75, 0.375, 0.75, 0.625, 0.75, 0.625, 1.0, 0.375, 1.0, 0.125, 0.5, 0.375, 0.5, 0.375, 0.75, 0.125, 0.75, 0.625, 0.5, 0.875, 0.5, 0.875, 0.75, 0.625, 0.75])
me_cube_037.materials.append(mat_trim)
me_cube_037.update()
me_cube_038 = bpy.data.meshes.new('Cube.038')
me_cube_038.from_pydata([(-0.48, -0.0225, -1.09), (-0.48, -0.0225, 1.09), (-0.48, 0.0225, -1.09), (-0.48, 0.0225, 1.09), (0.48, -0.0225, -1.09), (0.48, -0.0225, 1.09), (0.48, 0.0225, -1.09), (0.48, 0.0225, 1.09)], [], [(0, 1, 3, 2), (2, 3, 7, 6), (6, 7, 5, 4), (4, 5, 1, 0), (2, 6, 4, 0), (7, 3, 1, 5)])
_uv = me_cube_038.uv_layers.new(name='UVMap')
_uv.uv.foreach_set('vector', [0.375, 0.0, 0.625, 0.0, 0.625, 0.25, 0.375, 0.25, 0.375, 0.25, 0.625, 0.25, 0.625, 0.5, 0.375, 0.5, 0.375, 0.5, 0.625, 0.5, 0.625, 0.75, 0.375, 0.75, 0.375, 0.75, 0.625, 0.75, 0.625, 1.0, 0.375, 1.0, 0.125, 0.5, 0.375, 0.5, 0.375, 0.75, 0.125, 0.75, 0.625, 0.5, 0.875, 0.5, 0.875, 0.75, 0.625, 0.75])
me_cube_038.materials.append(mat_wood)
me_cube_038.update()
me_cube_039 = bpy.data.meshes.new('Cube.039')
me_cube_039.from_pydata([(-0.36, -0.01, -0.385), (-0.36, -0.01, 0.385), (-0.36, 0.01, -0.385), (-0.36, 0.01, 0.385), (0.36, -0.01, -0.385), (0.36, -0.01, 0.385), (0.36, 0.01, -0.385), (0.36, 0.01, 0.385)], [], [(0, 1, 3, 2), (2, 3, 7, 6), (6, 7, 5, 4), (4, 5, 1, 0), (2, 6, 4, 0), (7, 3, 1, 5)])
_uv = me_cube_039.uv_layers.new(name='UVMap')
_uv.uv.foreach_set('vector', [0.375, 0.0, 0.625, 0.0, 0.625, 0.25, 0.375, 0.25, 0.375, 0.25, 0.625, 0.25, 0.625, 0.5, 0.375, 0.5, 0.375, 0.5, 0.625, 0.5, 0.625, 0.75, 0.375, 0.75, 0.375, 0.75, 0.625, 0.75, 0.625, 1.0, 0.375, 1.0, 0.125, 0.5, 0.375, 0.5, 0.375, 0.75, 0.125, 0.75, 0.625, 0.5, 0.875, 0.5, 0.875, 0.75, 0.625, 0.75])
me_cube_039.materials.append(mat_trim)
me_cube_039.update()
me_cube_040 = bpy.data.meshes.new('Cube.040')
me_cube_040.from_pydata([(-0.36, -0.01, -0.395), (-0.36, -0.01, 0.395), (-0.36, 0.01, -0.395), (-0.36, 0.01, 0.395), (0.36, -0.01, -0.395), (0.36, -0.01, 0.395), (0.36, 0.01, -0.395), (0.36, 0.01, 0.395)], [], [(0, 1, 3, 2), (2, 3, 7, 6), (6, 7, 5, 4), (4, 5, 1, 0), (2, 6, 4, 0), (7, 3, 1, 5)])
_uv = me_cube_040.uv_layers.new(name='UVMap')
_uv.uv.foreach_set('vector', [0.375, 0.0, 0.625, 0.0, 0.625, 0.25, 0.375, 0.25, 0.375, 0.25, 0.625, 0.25, 0.625, 0.5, 0.375, 0.5, 0.375, 0.5, 0.625, 0.5, 0.625, 0.75, 0.375, 0.75, 0.375, 0.75, 0.625, 0.75, 0.625, 1.0, 0.375, 1.0, 0.125, 0.5, 0.375, 0.5, 0.375, 0.75, 0.125, 0.75, 0.625, 0.5, 0.875, 0.5, 0.875, 0.75, 0.625, 0.75])
me_cube_040.materials.append(mat_trim)
me_cube_040.update()
me_cube_041 = bpy.data.meshes.new('Cube.041')
me_cube_041.from_pydata([(-0.625, -0.46, -0.05), (-0.625, -0.46, 0.05), (-0.625, 0.46, -0.05), (-0.625, 0.46, 0.05), (0.625, -0.46, -0.05), (0.625, -0.46, 0.05), (0.625, 0.46, -0.05), (0.625, 0.46, 0.05)], [], [(0, 1, 3, 2), (2, 3, 7, 6), (6, 7, 5, 4), (4, 5, 1, 0), (2, 6, 4, 0), (7, 3, 1, 5)])
_uv = me_cube_041.uv_layers.new(name='UVMap')
_uv.uv.foreach_set('vector', [0.375, 0.0, 0.625, 0.0, 0.625, 0.25, 0.375, 0.25, 0.375, 0.25, 0.625, 0.25, 0.625, 0.5, 0.375, 0.5, 0.375, 0.5, 0.625, 0.5, 0.625, 0.75, 0.375, 0.75, 0.375, 0.75, 0.625, 0.75, 0.625, 1.0, 0.375, 1.0, 0.125, 0.5, 0.375, 0.5, 0.375, 0.75, 0.125, 0.75, 0.625, 0.5, 0.875, 0.5, 0.875, 0.75, 0.625, 0.75])
me_cube_041.materials.append(mat_trim)
me_cube_041.update()
me_cube_042 = bpy.data.meshes.new('Cube.042')
me_cube_042.from_pydata([(-0.575, -0.41, -0.13), (-0.575, -0.41, 0.13), (-0.575, 0.41, -0.13), (-0.575, 0.41, 0.13), (0.575, -0.41, -0.13), (0.575, -0.41, 0.13), (0.575, 0.41, -0.13), (0.575, 0.41, 0.13)], [], [(0, 1, 3, 2), (2, 3, 7, 6), (6, 7, 5, 4), (4, 5, 1, 0), (2, 6, 4, 0), (7, 3, 1, 5)])
_uv = me_cube_042.uv_layers.new(name='UVMap')
_uv.uv.foreach_set('vector', [0.375, 0.0, 0.625, 0.0, 0.625, 0.25, 0.375, 0.25, 0.375, 0.25, 0.625, 0.25, 0.625, 0.5, 0.375, 0.5, 0.375, 0.5, 0.625, 0.5, 0.625, 0.75, 0.375, 0.75, 0.375, 0.75, 0.625, 0.75, 0.625, 1.0, 0.375, 1.0, 0.125, 0.5, 0.375, 0.5, 0.375, 0.75, 0.125, 0.75, 0.625, 0.5, 0.875, 0.5, 0.875, 0.75, 0.625, 0.75])
me_cube_042.materials.append(mat_wood)
me_cube_042.update()
me_cube_043 = bpy.data.meshes.new('Cube.043')
me_cube_043.from_pydata([(-0.055, -0.055, -0.34), (-0.055, -0.055, 0.34), (-0.055, 0.055, -0.34), (-0.055, 0.055, 0.34), (0.055, -0.055, -0.34), (0.055, -0.055, 0.34), (0.055, 0.055, -0.34), (0.055, 0.055, 0.34)], [], [(0, 1, 3, 2), (2, 3, 7, 6), (6, 7, 5, 4), (4, 5, 1, 0), (2, 6, 4, 0), (7, 3, 1, 5)])
_uv = me_cube_043.uv_layers.new(name='UVMap')
_uv.uv.foreach_set('vector', [0.375, 0.0, 0.625, 0.0, 0.625, 0.25, 0.375, 0.25, 0.375, 0.25, 0.625, 0.25, 0.625, 0.5, 0.375, 0.5, 0.375, 0.5, 0.625, 0.5, 0.625, 0.75, 0.375, 0.75, 0.375, 0.75, 0.625, 0.75, 0.625, 1.0, 0.375, 1.0, 0.125, 0.5, 0.375, 0.5, 0.375, 0.75, 0.125, 0.75, 0.625, 0.5, 0.875, 0.5, 0.875, 0.75, 0.625, 0.75])
me_cube_043.materials.append(mat_wood)
me_cube_043.update()
me_cube_044 = bpy.data.meshes.new('Cube.044')
me_cube_044.from_pydata([(-0.055, -0.055, -0.34), (-0.055, -0.055, 0.34), (-0.055, 0.055, -0.34), (-0.055, 0.055, 0.34), (0.055, -0.055, -0.34), (0.055, -0.055, 0.34), (0.055, 0.055, -0.34), (0.055, 0.055, 0.34)], [], [(0, 1, 3, 2), (2, 3, 7, 6), (6, 7, 5, 4), (4, 5, 1, 0), (2, 6, 4, 0), (7, 3, 1, 5)])
_uv = me_cube_044.uv_layers.new(name='UVMap')
_uv.uv.foreach_set('vector', [0.375, 0.0, 0.625, 0.0, 0.625, 0.25, 0.375, 0.25, 0.375, 0.25, 0.625, 0.25, 0.625, 0.5, 0.375, 0.5, 0.375, 0.5, 0.625, 0.5, 0.625, 0.75, 0.375, 0.75, 0.375, 0.75, 0.625, 0.75, 0.625, 1.0, 0.375, 1.0, 0.125, 0.5, 0.375, 0.5, 0.375, 0.75, 0.125, 0.75, 0.625, 0.5, 0.875, 0.5, 0.875, 0.75, 0.625, 0.75])
me_cube_044.materials.append(mat_wood)
me_cube_044.update()
me_cube_045 = bpy.data.meshes.new('Cube.045')
me_cube_045.from_pydata([(-0.055, -0.055, -0.34), (-0.055, -0.055, 0.34), (-0.055, 0.055, -0.34), (-0.055, 0.055, 0.34), (0.055, -0.055, -0.34), (0.055, -0.055, 0.34), (0.055, 0.055, -0.34), (0.055, 0.055, 0.34)], [], [(0, 1, 3, 2), (2, 3, 7, 6), (6, 7, 5, 4), (4, 5, 1, 0), (2, 6, 4, 0), (7, 3, 1, 5)])
_uv = me_cube_045.uv_layers.new(name='UVMap')
_uv.uv.foreach_set('vector', [0.375, 0.0, 0.625, 0.0, 0.625, 0.25, 0.375, 0.25, 0.375, 0.25, 0.625, 0.25, 0.625, 0.5, 0.375, 0.5, 0.375, 0.5, 0.625, 0.5, 0.625, 0.75, 0.375, 0.75, 0.375, 0.75, 0.625, 0.75, 0.625, 1.0, 0.375, 1.0, 0.125, 0.5, 0.375, 0.5, 0.375, 0.75, 0.125, 0.75, 0.625, 0.5, 0.875, 0.5, 0.875, 0.75, 0.625, 0.75])
me_cube_045.materials.append(mat_wood)
me_cube_045.update()
me_cube_046 = bpy.data.meshes.new('Cube.046')
me_cube_046.from_pydata([(-0.055, -0.055, -0.34), (-0.055, -0.055, 0.34), (-0.055, 0.055, -0.34), (-0.055, 0.055, 0.34), (0.055, -0.055, -0.34), (0.055, -0.055, 0.34), (0.055, 0.055, -0.34), (0.055, 0.055, 0.34)], [], [(0, 1, 3, 2), (2, 3, 7, 6), (6, 7, 5, 4), (4, 5, 1, 0), (2, 6, 4, 0), (7, 3, 1, 5)])
_uv = me_cube_046.uv_layers.new(name='UVMap')
_uv.uv.foreach_set('vector', [0.375, 0.0, 0.625, 0.0, 0.625, 0.25, 0.375, 0.25, 0.375, 0.25, 0.625, 0.25, 0.625, 0.5, 0.375, 0.5, 0.375, 0.5, 0.625, 0.5, 0.625, 0.75, 0.375, 0.75, 0.375, 0.75, 0.625, 0.75, 0.625, 1.0, 0.375, 1.0, 0.125, 0.5, 0.375, 0.5, 0.375, 0.75, 0.125, 0.75, 0.625, 0.5, 0.875, 0.5, 0.875, 0.75, 0.625, 0.75])
me_cube_046.materials.append(mat_wood)
me_cube_046.update()
me_cube_047 = bpy.data.meshes.new('Cube.047')
me_cube_047.from_pydata([(-1.6, -0.675, -0.006), (-1.6, -0.675, 0.006), (-1.6, 0.675, -0.006), (-1.6, 0.675, 0.006), (1.6, -0.675, -0.006), (1.6, -0.675, 0.006), (1.6, 0.675, -0.006), (1.6, 0.675, 0.006)], [], [(0, 1, 3, 2), (2, 3, 7, 6), (6, 7, 5, 4), (4, 5, 1, 0), (2, 6, 4, 0), (7, 3, 1, 5)])
_uv = me_cube_047.uv_layers.new(name='UVMap')
_uv.uv.foreach_set('vector', [0.375, 0.0, 0.625, 0.0, 0.625, 0.25, 0.375, 0.25, 0.375, 0.25, 0.625, 0.25, 0.625, 0.5, 0.375, 0.5, 0.375, 0.5, 0.625, 0.5, 0.625, 0.75, 0.375, 0.75, 0.375, 0.75, 0.625, 0.75, 0.625, 1.0, 0.375, 1.0, 0.125, 0.5, 0.375, 0.5, 0.375, 0.75, 0.125, 0.75, 0.625, 0.5, 0.875, 0.5, 0.875, 0.75, 0.625, 0.75])
me_cube_047.materials.append(mat_rug)
me_cube_047.update()
me_cube_048 = bpy.data.meshes.new('Cube.048')
me_cube_048.from_pydata([(-0.215, -0.11, -0.925), (-0.215, -0.11, 0.925), (-0.215, 0.11, -0.925), (-0.215, 0.11, 0.925), (0.215, -0.11, -0.925), (0.215, -0.11, 0.925), (0.215, 0.11, -0.925), (0.215, 0.11, 0.925)], [], [(0, 1, 3, 2), (2, 3, 7, 6), (6, 7, 5, 4), (4, 5, 1, 0), (2, 6, 4, 0), (7, 3, 1, 5)])
_uv = me_cube_048.uv_layers.new(name='UVMap')
_uv.uv.foreach_set('vector', [0.375, 0.0, 0.625, 0.0, 0.625, 0.25, 0.375, 0.25, 0.375, 0.25, 0.625, 0.25, 0.625, 0.5, 0.375, 0.5, 0.375, 0.5, 0.625, 0.5, 0.625, 0.75, 0.375, 0.75, 0.375, 0.75, 0.625, 0.75, 0.625, 1.0, 0.375, 1.0, 0.125, 0.5, 0.375, 0.5, 0.375, 0.75, 0.125, 0.75, 0.625, 0.5, 0.875, 0.5, 0.875, 0.75, 0.625, 0.75])
me_cube_048.materials.append(mat_body)
me_cube_048.update()
me_cube_049 = bpy.data.meshes.new('Cube.049')
me_cube_049.from_pydata([(-0.215, -0.11, -0.925), (-0.215, -0.11, 0.925), (-0.215, 0.11, -0.925), (-0.215, 0.11, 0.925), (0.215, -0.11, -0.925), (0.215, -0.11, 0.925), (0.215, 0.11, -0.925), (0.215, 0.11, 0.925)], [], [(0, 1, 3, 2), (2, 3, 7, 6), (6, 7, 5, 4), (4, 5, 1, 0), (2, 6, 4, 0), (7, 3, 1, 5)])
_uv = me_cube_049.uv_layers.new(name='UVMap')
_uv.uv.foreach_set('vector', [0.375, 0.0, 0.625, 0.0, 0.625, 0.25, 0.375, 0.25, 0.375, 0.25, 0.625, 0.25, 0.625, 0.5, 0.375, 0.5, 0.375, 0.5, 0.625, 0.5, 0.625, 0.75, 0.375, 0.75, 0.375, 0.75, 0.625, 0.75, 0.625, 1.0, 0.375, 1.0, 0.125, 0.5, 0.375, 0.5, 0.375, 0.75, 0.125, 0.75, 0.625, 0.5, 0.875, 0.5, 0.875, 0.75, 0.625, 0.75])
me_cube_049.materials.append(mat_body)
me_cube_049.update()
me_cube_050 = bpy.data.meshes.new('Cube.050')
me_cube_050.from_pydata([(-0.215, -0.11, -0.925), (-0.215, -0.11, 0.925), (-0.215, 0.11, -0.925), (-0.215, 0.11, 0.925), (0.215, -0.11, -0.925), (0.215, -0.11, 0.925), (0.215, 0.11, -0.925), (0.215, 0.11, 0.925)], [], [(0, 1, 3, 2), (2, 3, 7, 6), (6, 7, 5, 4), (4, 5, 1, 0), (2, 6, 4, 0), (7, 3, 1, 5)])
_uv = me_cube_050.uv_layers.new(name='UVMap')
_uv.uv.foreach_set('vector', [0.375, 0.0, 0.625, 0.0, 0.625, 0.25, 0.375, 0.25, 0.375, 0.25, 0.625, 0.25, 0.625, 0.5, 0.375, 0.5, 0.375, 0.5, 0.625, 0.5, 0.625, 0.75, 0.375, 0.75, 0.375, 0.75, 0.625, 0.75, 0.625, 1.0, 0.375, 1.0, 0.125, 0.5, 0.375, 0.5, 0.375, 0.75, 0.125, 0.75, 0.625, 0.5, 0.875, 0.5, 0.875, 0.75, 0.625, 0.75])
me_cube_050.materials.append(mat_body)
me_cube_050.update()
me_cube_051 = bpy.data.meshes.new('Cube.051')
me_cube_051.from_pydata([(-0.215, -0.11, -0.925), (-0.215, -0.11, 0.925), (-0.215, 0.11, -0.925), (-0.215, 0.11, 0.925), (0.215, -0.11, -0.925), (0.215, -0.11, 0.925), (0.215, 0.11, -0.925), (0.215, 0.11, 0.925)], [], [(0, 1, 3, 2), (2, 3, 7, 6), (6, 7, 5, 4), (4, 5, 1, 0), (2, 6, 4, 0), (7, 3, 1, 5)])
_uv = me_cube_051.uv_layers.new(name='UVMap')
_uv.uv.foreach_set('vector', [0.375, 0.0, 0.625, 0.0, 0.625, 0.25, 0.375, 0.25, 0.375, 0.25, 0.625, 0.25, 0.625, 0.5, 0.375, 0.5, 0.375, 0.5, 0.625, 0.5, 0.625, 0.75, 0.375, 0.75, 0.375, 0.75, 0.625, 0.75, 0.625, 1.0, 0.375, 1.0, 0.125, 0.5, 0.375, 0.5, 0.375, 0.75, 0.125, 0.75, 0.625, 0.5, 0.875, 0.5, 0.875, 0.75, 0.625, 0.75])
me_cube_051.materials.append(mat_body)
me_cube_051.update()
me_cube_052 = bpy.data.meshes.new('Cube.052')
me_cube_052.from_pydata([(-0.215, -0.11, -0.925), (-0.215, -0.11, 0.925), (-0.215, 0.11, -0.925), (-0.215, 0.11, 0.925), (0.215, -0.11, -0.925), (0.215, -0.11, 0.925), (0.215, 0.11, -0.925), (0.215, 0.11, 0.925)], [], [(0, 1, 3, 2), (2, 3, 7, 6), (6, 7, 5, 4), (4, 5, 1, 0), (2, 6, 4, 0), (7, 3, 1, 5)])
_uv = me_cube_052.uv_layers.new(name='UVMap')
_uv.uv.foreach_set('vector', [0.375, 0.0, 0.625, 0.0, 0.625, 0.25, 0.375, 0.25, 0.375, 0.25, 0.625, 0.25, 0.625, 0.5, 0.375, 0.5, 0.375, 0.5, 0.625, 0.5, 0.625, 0.75, 0.375, 0.75, 0.375, 0.75, 0.625, 0.75, 0.625, 1.0, 0.375, 1.0, 0.125, 0.5, 0.375, 0.5, 0.375, 0.75, 0.125, 0.75, 0.625, 0.5, 0.875, 0.5, 0.875, 0.75, 0.625, 0.75])
me_cube_052.materials.append(mat_body)
me_cube_052.update()

# ---- objects
ob_camera = bpy.data.objects.new('Camera', cam_level_camera___zero_scene_yaw_pitch_roll)
ob_back_wall = bpy.data.objects.new('Back wall', me_cube_001)
ob_floor = bpy.data.objects.new('Floor', me_cube_002)
ob_skirting = bpy.data.objects.new('Skirting', me_cube_003)
ob_picture_rail = bpy.data.objects.new('Picture rail', me_cube_004)
ob_window_frame = bpy.data.objects.new('Window frame', me_cube_005)
ob_blue_window = bpy.data.objects.new('Blue window', me_cube_006)
ob_window_vertical_bar = bpy.data.objects.new('Window vertical bar', me_cube_007)
ob_window_horizontal_sash = bpy.data.objects.new('Window horizontal sash', me_cube_008)
ob_curtain__1 = bpy.data.objects.new('Curtain -1', me_cube_009)
ob_curtain_1 = bpy.data.objects.new('Curtain 1', me_cube_010)
ob_window_cabinet = bpy.data.objects.new('Window cabinet', me_cube_011)
ob_mantel_leg__0_49 = bpy.data.objects.new('Mantel leg -0.49', me_cube_012)
ob_mantel_leg_0_49 = bpy.data.objects.new('Mantel leg 0.49', me_cube_013)
ob_mantel_lintel = bpy.data.objects.new('Mantel lintel', me_cube_014)
ob_mantel_shelf = bpy.data.objects.new('Mantel shelf', me_cube_015)
ob_hearth_dark_opening = bpy.data.objects.new('Hearth dark opening', me_cube_016)
ob_hearth_slab = bpy.data.objects.new('Hearth slab', me_cube_017)
ob_overmantel_frame = bpy.data.objects.new('Overmantel frame', me_cube_018)
ob_overmantel_picture = bpy.data.objects.new('Overmantel picture', me_cube_019)
ob_bench_top = bpy.data.objects.new('Bench top', me_cube_020)
ob_bench_leg__0_43_0_51 = bpy.data.objects.new('Bench leg -0.43-0.51', me_cube_021)
ob_bench_leg__0_43_0_07 = bpy.data.objects.new('Bench leg -0.43-0.07', me_cube_022)
ob_bench_leg_0_43_0_51 = bpy.data.objects.new('Bench leg 0.43-0.51', me_cube_023)
ob_bench_leg_0_43_0_07 = bpy.data.objects.new('Bench leg 0.43-0.07', me_cube_024)
ob_bench_drawer = bpy.data.objects.new('Bench drawer', me_cube_025)
ob_test_tube_rack = bpy.data.objects.new('Test tube rack', me_cube_026)
ob_chair_back = bpy.data.objects.new('Chair back', me_cube_027)
ob_chair_seat = bpy.data.objects.new('Chair seat', me_cube_028)
ob_chair_arm__0_35 = bpy.data.objects.new('Chair arm -0.35', me_cube_029)
ob_chair_foot__0_350_04 = bpy.data.objects.new('Chair foot -0.350.04', me_cube_030)
ob_chair_foot__0_350_66 = bpy.data.objects.new('Chair foot -0.350.66', me_cube_031)
ob_chair_arm_0_35 = bpy.data.objects.new('Chair arm 0.35', me_cube_032)
ob_chair_foot_0_350_04 = bpy.data.objects.new('Chair foot 0.350.04', me_cube_033)
ob_chair_foot_0_350_66 = bpy.data.objects.new('Chair foot 0.350.66', me_cube_034)
ob_door_jamb__0_53 = bpy.data.objects.new('Door jamb -0.53', me_cube_035)
ob_door_jamb_0_53 = bpy.data.objects.new('Door jamb 0.53', me_cube_036)
ob_door_lintel = bpy.data.objects.new('Door lintel', me_cube_037)
ob_door_leaf = bpy.data.objects.new('Door leaf', me_cube_038)
ob_door_panel_0_55 = bpy.data.objects.new('Door panel 0.55', me_cube_039)
ob_door_panel_1_6 = bpy.data.objects.new('Door panel 1.6', me_cube_040)
ob_foreground_desk_top = bpy.data.objects.new('Foreground desk top', me_cube_041)
ob_foreground_desk_apron = bpy.data.objects.new('Foreground desk apron', me_cube_042)
ob_foreground_desk_leg__0_520_08 = bpy.data.objects.new('Foreground desk leg -0.520.08', me_cube_043)
ob_foreground_desk_leg__0_520_79 = bpy.data.objects.new('Foreground desk leg -0.520.79', me_cube_044)
ob_foreground_desk_leg_0_520_08 = bpy.data.objects.new('Foreground desk leg 0.520.08', me_cube_045)
ob_foreground_desk_leg_0_520_79 = bpy.data.objects.new('Foreground desk leg 0.520.79', me_cube_046)
ob_rug = bpy.data.objects.new('Rug', me_cube_047)
ob_scale_stand_in_0 = bpy.data.objects.new('Scale stand-in 0', me_cube_048)
ob_scale_stand_in_1 = bpy.data.objects.new('Scale stand-in 1', me_cube_049)
ob_scale_stand_in_2 = bpy.data.objects.new('Scale stand-in 2', me_cube_050)
ob_scale_stand_in_3 = bpy.data.objects.new('Scale stand-in 3', me_cube_051)
ob_scale_stand_in_4 = bpy.data.objects.new('Scale stand-in 4', me_cube_052)

# ---- transforms, parenting, visibility, modifiers, constraints
ob_camera.location = (0.0, 0.0, 3.072)
ob_camera.rotation_euler = (1.571, 0.0, 0.0)
ob_back_wall.location = (0.0, 7.25, 1.6)
ob_floor.location = (0.0, 6.0, -0.07)
ob_skirting.location = (0.0, 7.09, 0.12)
ob_picture_rail.location = (0.0, 7.09, 2.89)
ob_window_frame.location = (-2.044, 7.07, 1.74)
ob_blue_window.location = (-2.044, 6.96, 1.74)
ob_window_vertical_bar.location = (-2.044, 6.91, 1.74)
ob_window_horizontal_sash.location = (-2.044, 6.91, 1.74)
ob_curtain__1.location = (-2.714, 6.94, 1.7)
ob_curtain_1.location = (-1.374, 6.94, 1.7)
ob_window_cabinet.location = (-2.062, 7.285, 0.34)
ob_mantel_leg__0_49.location = (-0.5078, 6.9, 0.52)
ob_mantel_leg_0_49.location = (0.4722, 6.9, 0.52)
ob_mantel_lintel.location = (-0.01778, 6.9, 1.08)
ob_mantel_shelf.location = (-0.01778, 6.87, 1.25)
ob_hearth_dark_opening.location = (-0.01778, 7.035, 0.5)
ob_hearth_slab.location = (-0.01778, 6.68, 0.04)
ob_overmantel_frame.location = (-0.01778, 7.1, 2.04)
ob_overmantel_picture.location = (-0.01778, 7.04, 2.04)
ob_bench_top.location = (1.173, 6.82, 0.94)
ob_bench_leg__0_43_0_51.location = (0.7432, 6.6, 0.45)
ob_bench_leg__0_43_0_07.location = (0.7432, 7.04, 0.45)
ob_bench_leg_0_43_0_51.location = (1.603, 6.6, 0.45)
ob_bench_leg_0_43_0_07.location = (1.603, 7.04, 0.45)
ob_bench_drawer.location = (1.173, 6.77, 0.8)
ob_test_tube_rack.location = (1.173, 6.85, 1.17)
ob_chair_back.location = (-1.104, 7.099, 0.87)
ob_chair_seat.location = (-1.104, 6.779, 0.47)
ob_chair_arm__0_35.location = (-1.454, 6.739, 0.68)
ob_chair_foot__0_350_04.location = (-1.454, 6.439, 0.21)
ob_chair_foot__0_350_66.location = (-1.454, 7.059, 0.21)
ob_chair_arm_0_35.location = (-0.7539, 6.739, 0.68)
ob_chair_foot_0_350_04.location = (-0.7539, 6.439, 0.21)
ob_chair_foot_0_350_66.location = (-0.7539, 7.059, 0.21)
ob_door_jamb__0_53.location = (1.692, 6.99, 1.09)
ob_door_jamb_0_53.location = (2.752, 6.99, 1.09)
ob_door_lintel.location = (2.222, 6.99, 2.23)
ob_door_leaf.location = (2.222, 6.96, 1.09)
ob_door_panel_0_55.location = (2.222, 6.93, 0.55)
ob_door_panel_1_6.location = (2.222, 6.93, 1.6)
ob_foreground_desk_top.location = (-1.504, 4.706, 0.8)
ob_foreground_desk_apron.location = (-1.504, 4.686, 0.63)
ob_foreground_desk_leg__0_520_08.location = (-2.024, 4.346, 0.34)
ob_foreground_desk_leg__0_520_79.location = (-2.024, 5.056, 0.34)
ob_foreground_desk_leg_0_520_08.location = (-0.9839, 4.346, 0.34)
ob_foreground_desk_leg_0_520_79.location = (-0.9839, 5.056, 0.34)
ob_rug.location = (0.0, 5.75, 0.006)
ob_scale_stand_in_0.location = (-0.7061, 7.061, 0.925)
ob_scale_stand_in_0.hide_render = True
ob_scale_stand_in_1.location = (2.118, 7.061, 0.925)
ob_scale_stand_in_1.hide_render = True
ob_scale_stand_in_2.location = (-0.5251, 5.251, 0.925)
ob_scale_stand_in_2.hide_render = True
ob_scale_stand_in_3.location = (1.575, 5.251, 0.925)
ob_scale_stand_in_3.hide_render = True
ob_scale_stand_in_4.location = (0.6023, 6.023, 0.925)
ob_scale_stand_in_4.hide_render = True

# ---- collection membership
scene.collection.objects.link(ob_camera)
col_collection.objects.link(ob_back_wall)
col_collection.objects.link(ob_floor)
col_collection.objects.link(ob_skirting)
col_collection.objects.link(ob_picture_rail)
col_collection.objects.link(ob_window_frame)
col_collection.objects.link(ob_blue_window)
col_collection.objects.link(ob_window_vertical_bar)
col_collection.objects.link(ob_window_horizontal_sash)
col_collection.objects.link(ob_curtain__1)
col_collection.objects.link(ob_curtain_1)
col_collection.objects.link(ob_window_cabinet)
col_collection.objects.link(ob_mantel_leg__0_49)
col_collection.objects.link(ob_mantel_leg_0_49)
col_collection.objects.link(ob_mantel_lintel)
col_collection.objects.link(ob_mantel_shelf)
col_collection.objects.link(ob_hearth_dark_opening)
col_collection.objects.link(ob_hearth_slab)
col_collection.objects.link(ob_overmantel_frame)
col_collection.objects.link(ob_overmantel_picture)
col_collection.objects.link(ob_bench_top)
col_collection.objects.link(ob_bench_leg__0_43_0_51)
col_collection.objects.link(ob_bench_leg__0_43_0_07)
col_collection.objects.link(ob_bench_leg_0_43_0_51)
col_collection.objects.link(ob_bench_leg_0_43_0_07)
col_collection.objects.link(ob_bench_drawer)
col_collection.objects.link(ob_test_tube_rack)
col_collection.objects.link(ob_chair_back)
col_collection.objects.link(ob_chair_seat)
col_collection.objects.link(ob_chair_arm__0_35)
col_collection.objects.link(ob_chair_foot__0_350_04)
col_collection.objects.link(ob_chair_foot__0_350_66)
col_collection.objects.link(ob_chair_arm_0_35)
col_collection.objects.link(ob_chair_foot_0_350_04)
col_collection.objects.link(ob_chair_foot_0_350_66)
col_collection.objects.link(ob_door_jamb__0_53)
col_collection.objects.link(ob_door_jamb_0_53)
col_collection.objects.link(ob_door_lintel)
col_collection.objects.link(ob_door_leaf)
col_collection.objects.link(ob_door_panel_0_55)
col_collection.objects.link(ob_door_panel_1_6)
col_collection.objects.link(ob_foreground_desk_top)
col_collection.objects.link(ob_foreground_desk_apron)
col_collection.objects.link(ob_foreground_desk_leg__0_520_08)
col_collection.objects.link(ob_foreground_desk_leg__0_520_79)
col_collection.objects.link(ob_foreground_desk_leg_0_520_08)
col_collection.objects.link(ob_foreground_desk_leg_0_520_79)
col_collection.objects.link(ob_rug)
col_collection.objects.link(ob_scale_stand_in_0)
col_collection.objects.link(ob_scale_stand_in_1)
col_collection.objects.link(ob_scale_stand_in_2)
col_collection.objects.link(ob_scale_stand_in_3)
col_collection.objects.link(ob_scale_stand_in_4)

# ---- scene / render settings (as saved in the file)
scene.camera = ob_camera
scene.frame_start = 1; scene.frame_end = 250; scene.frame_set(1)
scene.render.engine = 'BLENDER_WORKBENCH'
scene.render.resolution_x = 320
scene.render.resolution_y = 200
scene.render.pixel_aspect_y = 1.2
scene.view_settings.view_transform = 'Standard'
bpy.context.view_layer.update()

# ---- added for rendering (the .blend has no usable light): sun
light_auto_sun = bpy.data.lights.new('AutoSun', 'SUN')
light_auto_sun.energy = 3.0
light_auto_sun.angle = 0.0523599
ob_auto_sun = bpy.data.objects.new('AutoSun', light_auto_sun)
scene.collection.objects.link(ob_auto_sun)
ob_auto_sun.rotation_euler = (0.872665, 0.174533, 0.523599)
bpy.context.view_layer.update()
